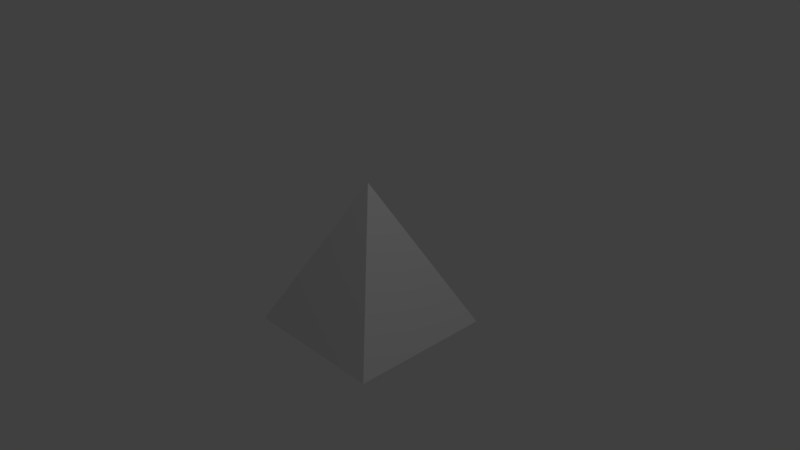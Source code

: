 # Source: static_textured.blend  (saved by Blender 2.79.0; exported with 4.5.12 LTS)
import bpy
from mathutils import Matrix  # noqa: F401  (used for matrix-valued properties, if any)

bpy.ops.wm.read_factory_settings(use_empty=True)
scene = bpy.context.scene
scene.name = 'Scene'

# ---- collections
col_collection_1 = bpy.data.collections.new('Collection 1'); scene.collection.children.link(col_collection_1)

# ---- materials (node trees are filled in below, after node groups)
mat_librarianlib_models_test_textures_entity_static_texture_png = bpy.data.materials.new('librarianlib-models-test:textures/entity/static_texture.png')
mat_librarianlib_models_test_textures_entity_static_texture_png.alpha_threshold = 0.0
mat_librarianlib_models_test_textures_entity_static_texture_png.use_transparent_shadow = False
mat_librarianlib_models_test_textures_entity_static_texture_png.roughness = 0.5
mat_librarianlib_models_test_textures_entity_static_texture_png.line_color = (0.0, 0.0, 0.0, 1.0)

# ---- material node trees

# ---- world
world_world = bpy.data.worlds.new('World'); scene.world = world_world
world_world.color = (0.05088, 0.05088, 0.05088)
world_world.use_sun_shadow = False
world_world.sun_shadow_jitter_overblur = 0.0
world_world.cycles.sampling_method = 'MANUAL'

# ---- cameras
cam_camera = bpy.data.cameras.new('Camera')
cam_camera.clip_end = 100.0
cam_camera.lens = 35.0
cam_camera.sensor_width = 32.0
cam_camera.sensor_height = 18.0
cam_camera.ortho_scale = 7.314
cam_camera.dof.focus_distance = 0.0
cam_camera.dof.aperture_fstop = 128.0

# ---- lights
light_lamp = bpy.data.lights.new('Lamp', 'POINT')
light_lamp.transmission_factor = 0.0
light_lamp.cutoff_distance = 30.0
light_lamp.energy = 100.0
light_lamp.shadow_buffer_clip_start = 1.001
light_lamp.shadow_soft_size = 0.1
light_lamp.shadow_maximum_resolution = 0.006
light_lamp.use_absolute_resolution = True

# ---- meshes
me_cube = bpy.data.meshes.new('Cube')
me_cube.from_pydata([(1.0, 1.0, -1.0), (1.0, -1.0, -1.0), (-1.0, -1.0, -1.0), (-1.0, 1.0, -1.0), (-1.341e-07, -1.788e-07, 1.0)], [], [(0, 1, 2, 3), (0, 4, 1), (1, 4, 2), (2, 4, 3), (4, 0, 3)])
_uv = me_cube.uv_layers.new(name='UVMap')
_uv.uv.foreach_set('vector', [0.75, 0.0, 1.0, 0.0, 1.0, 0.25, 0.75, 0.25, 0.125, 0.0, 0.25, 0.25, 0.375, 0.0, 0.0, 0.125, 0.25, 0.25, 0.0, 0.375, 0.5, 0.375, 0.25, 0.25, 0.5, 0.125, 0.25, 0.25, 0.375, 0.5, 0.125, 0.5])
me_cube.materials.append(mat_librarianlib_models_test_textures_entity_static_texture_png)
me_cube.use_remesh_preserve_volume = False
me_cube.use_remesh_preserve_attributes = False
me_cube.use_mirror_vertex_groups = False
me_cube.update()

# ---- objects
ob_cube = bpy.data.objects.new('Cube', me_cube)
ob_lamp = bpy.data.objects.new('Lamp', light_lamp)
ob_camera = bpy.data.objects.new('Camera', cam_camera)

# ---- transforms, parenting, visibility, modifiers, constraints
ob_cube.location = (0.0, 0.0, 0.0)
ob_cube.lock_rotations_4d = False
ob_cube.empty_display_type = 'ARROWS'
ob_cube.lineart.crease_threshold = 0.0
ob_lamp.location = (4.076, 1.005, 5.904)
ob_lamp.rotation_euler = (0.6503, 0.05522, 1.866)
ob_lamp.lock_rotations_4d = False
ob_lamp.empty_display_type = 'ARROWS'
ob_lamp.color = (0.0, 0.0, 0.0, 0.0)
ob_lamp.lineart.crease_threshold = 0.0
ob_camera.location = (7.481, -6.508, 5.344)
ob_camera.rotation_euler = (1.109, 0.0, 0.8149)
ob_camera.lock_rotations_4d = False
ob_camera.empty_display_type = 'ARROWS'
ob_camera.color = (0.0, 0.0, 0.0, 0.0)
ob_camera.display_type = 'WIRE'
ob_camera.lineart.crease_threshold = 0.0

# ---- collection membership
col_collection_1.objects.link(ob_cube)
col_collection_1.objects.link(ob_lamp)
col_collection_1.objects.link(ob_camera)

# ---- scene / render settings (as saved in the file)
scene.camera = ob_camera
scene.frame_start = 1; scene.frame_end = 250; scene.frame_set(1)
scene.render.engine = 'BLENDER_EEVEE_NEXT'
scene.render.resolution_percentage = 50
scene.render.dither_intensity = 0.0
scene.cycles.use_denoising = False
scene.cycles.samples = 128
scene.cycles.sampling_pattern = 'TABULATED_SOBOL'
scene.cycles.use_adaptive_sampling = False
scene.cycles.use_light_tree = False
scene.cycles.blur_glossy = 0.0
scene.cycles.sample_clamp_indirect = 0.0
scene.view_settings.view_transform = 'Standard'
bpy.context.view_layer.update()
